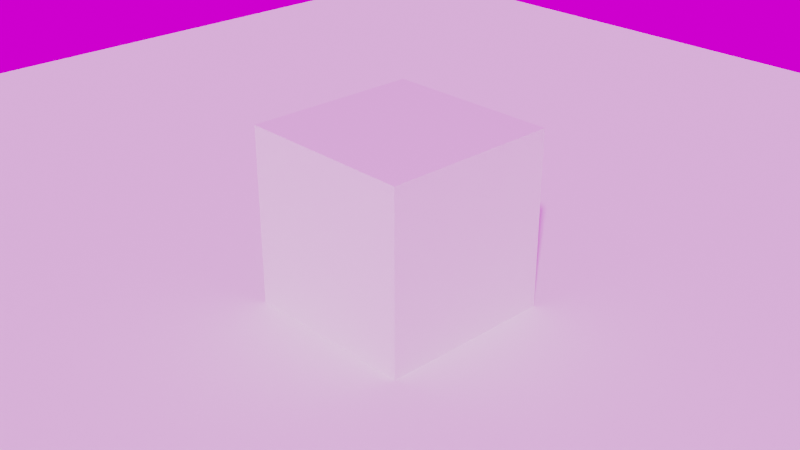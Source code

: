 # Source: vdbtest.blend  (saved by Blender 3.0.42; exported with 4.5.12 LTS)
import bpy
from mathutils import Matrix  # noqa: F401  (used for matrix-valued properties, if any)

bpy.ops.wm.read_factory_settings(use_empty=True)
scene = bpy.context.scene
scene.name = 'Scene'

# ---- collections
col_collection = bpy.data.collections.new('Collection'); scene.collection.children.link(col_collection)
col_mesh = bpy.data.collections.new('Mesh'); scene.collection.children.link(col_mesh)
col_rig = bpy.data.collections.new('Rig'); scene.collection.children.link(col_rig)
col_collision = bpy.data.collections.new('Collision'); scene.collection.children.link(col_collision)
col_extras = bpy.data.collections.new('Extras'); scene.collection.children.link(col_extras)

# ---- images (referenced by path relative to the original .blend; pixels are not part of the script)
import os
ASSET_DIR = os.environ.get("B2B_ASSET_DIR", "")  # directory of the original .blend (textures are referenced by path, not embedded)
HERE = os.path.dirname(os.path.abspath(__file__))  # packed textures are extracted next to this script under _unpacked/

def load_image(name, relpath, width, height, colorspace="sRGB"):
    """Load a texture the original file referenced (path relative to the .blend, or extracted next to this script)."""
    p = next((c for c in (os.path.join(HERE, relpath), os.path.join(ASSET_DIR, relpath)) if relpath and os.path.exists(c)), "")
    if p:
        img = bpy.data.images.load(p, check_existing=True)
        img.name = name
    else:  # same state as the original file: an image datablock whose file is absent (Cycles renders it pink)
        img = bpy.data.images.new(name, width, height)
        img.source = "FILE"
        img.filepath = "//" + (relpath or name)
    img.colorspace_settings.name = colorspace
    return img
img_small_rural_road_4k_hdr = load_image('small_rural_road_4k.hdr', 'small_rural_road_4k.hdr', 1024, 1024, 'Linear Rec.709')

# ---- materials (node trees are filled in below, after node groups)
mat_material = bpy.data.materials.new('Material')
mat_material.alpha_threshold = 0.0
mat_material.line_color = (0.0, 0.0, 0.0, 1.0)
mat_material_001 = bpy.data.materials.new('Material.001')

# ---- material node trees
mat_material.use_nodes = True; mat_material.node_tree.nodes.clear()
_N = mat_material.node_tree.nodes; _L = mat_material.node_tree.links
n0 = _N.new('ShaderNodeOutputMaterial'); n0.name = 'Material Output'; n0.location = (300, 300)
n1 = _N.new('ShaderNodeBsdfPrincipled'); n1.name = 'Principled BSDF'; n1.location = (10, 300)
n1.distribution = 'GGX'
n1.subsurface_method = 'BURLEY'
n1.inputs[2].default_value = 0.4
n1.inputs[3].default_value = 1.45
n1.inputs[27].default_value = (0.0, 0.0, 0.0, 1.0)
n1.inputs[28].default_value = 1.0
_L.new(n1.outputs[0], n0.inputs[0])
n0.is_active_output = True
mat_material_001.use_nodes = True; mat_material_001.node_tree.nodes.clear()
_N = mat_material_001.node_tree.nodes; _L = mat_material_001.node_tree.links
n0 = _N.new('NodeReroute'); n0.name = 'Reroute.001'; n0.location = (-32, 113)
n0.width = 16
n0.socket_idname = 'NodeSocketVector'
n1 = _N.new('ShaderNodeMath'); n1.name = 'Math'; n1.location = (620, 280)
n1.operation = 'MULTIPLY'
n1.inputs[1].default_value = 136.8
n2 = _N.new('ShaderNodeMath'); n2.name = 'Math.002'; n2.location = (680, 80)
n2.operation = 'GREATER_THAN'
n2.inputs[1].default_value = 0.4
n3 = _N.new('ShaderNodeMath'); n3.name = 'Math.004'; n3.location = (60, 200)
n3.operation = 'MULTIPLY'
n4 = _N.new('ShaderNodeValToRGB'); n4.name = 'ColorRamp'; n4.location = (300, 120)
while len(n4.color_ramp.elements) > 1: n4.color_ramp.elements.remove(n4.color_ramp.elements[-1])
n4.color_ramp.elements[0].position = 0.1364; n4.color_ramp.elements[0].color = (0.2416, 0.29, 0.7486, 1.0)
_e = n4.color_ramp.elements.new(0.8); _e.color = (0.0, 1.0, 0.9438, 1.0)
n5 = _N.new('ShaderNodeAttribute'); n5.name = 'Attribute.002'; n5.location = (-360, 600)
n5.attribute_name = 'Density'
n6 = _N.new('ShaderNodeMath'); n6.name = 'Math.001'; n6.location = (-160, 460)
n6.operation = 'MULTIPLY'
n6.inputs[1].default_value = 4.3
n7 = _N.new('NodeReroute'); n7.name = 'Reroute'; n7.location = (20, 420)
n7.width = 16
n7.socket_idname = 'NodeSocketFloat'
n8 = _N.new('NodeReroute'); n8.name = 'Reroute.003'; n8.location = (603, 87)
n8.width = 16
n9 = _N.new('ShaderNodeVolumePrincipled'); n9.name = 'Principled Volume'; n9.location = (1060, 323)
n9.inputs[0].default_value = (0.07427, 0.2094, 0.5, 1.0)
n9.inputs[3].default_value = 'Density'
n9.inputs[4].default_value = -0.1455
n9.inputs[7].default_value = (1.0, 0.0, 0.02864, 1.0)
n9.inputs[10].default_value = 1613.0
n9.inputs[11].default_value = 'VelocityVectorX'
n10 = _N.new('ShaderNodeMath'); n10.name = 'Math.003'; n10.location = (820, 300)
n10.operation = 'MULTIPLY'
n11 = _N.new('ShaderNodeAttribute'); n11.name = 'Attribute'; n11.location = (-480, 200)
n11.attribute_name = 'VelocityVectorX'
n12 = _N.new('ShaderNodeAttribute'); n12.name = 'Attribute.001'; n12.location = (-480, -20)
n12.attribute_name = 'VelocityVectorY'
n13 = _N.new('ShaderNodeOutputMaterial'); n13.name = 'Material Output'; n13.location = (1380, 300)
n14 = _N.new('ShaderNodeVectorMath'); n14.name = 'Vector Math'; n14.location = (-260, 140)
_L.new(n14.outputs[0], n0.inputs[0])
_L.new(n5.outputs[0], n6.inputs[0])
_L.new(n7.outputs[0], n9.inputs[2])
_L.new(n1.outputs[0], n10.inputs[0])
_L.new(n4.outputs[0], n8.inputs[0])
_L.new(n8.outputs[0], n1.inputs[0])
_L.new(n11.outputs[0], n14.inputs[0])
_L.new(n12.outputs[0], n14.inputs[1])
_L.new(n0.outputs[0], n3.inputs[0])
_L.new(n2.outputs[0], n10.inputs[1])
_L.new(n8.outputs[0], n2.inputs[0])
_L.new(n3.outputs[0], n4.inputs[0])
_L.new(n6.outputs[0], n7.inputs[0])
_L.new(n7.outputs[0], n3.inputs[1])
_L.new(n10.outputs[0], n9.inputs[6])
_L.new(n9.outputs[0], n13.inputs[1])
n13.is_active_output = True

# ---- world
world_world = bpy.data.worlds.new('World'); scene.world = world_world
world_world.use_nodes = True; world_world.node_tree.nodes.clear()
_N = world_world.node_tree.nodes; _L = world_world.node_tree.links
n0 = _N.new('ShaderNodeOutputWorld'); n0.name = 'World Output'; n0.location = (300, 300)
n1 = _N.new('ShaderNodeBackground'); n1.name = 'Background'; n1.location = (10, 300)
n2 = _N.new('ShaderNodeTexEnvironment'); n2.name = 'Environment Texture'; n2.location = (-408, 278)
n2.image = img_small_rural_road_4k_hdr
_L.new(n1.outputs[0], n0.inputs[0])
_L.new(n2.outputs[0], n1.inputs[0])
n0.is_active_output = True
world_world.color = (0.05088, 0.05088, 0.05088)
world_world.use_sun_shadow = False
world_world.sun_shadow_jitter_overblur = 0.0

# ---- cameras
cam_camera = bpy.data.cameras.new('Camera')
cam_camera.clip_end = 100.0
cam_camera.ortho_scale = 7.314

# ---- meshes
me_cube = bpy.data.meshes.new('Cube')
me_cube.from_pydata([(1.0, 1.0, 1.0), (1.0, 1.0, -1.0), (1.0, -1.0, 1.0), (1.0, -1.0, -1.0), (-1.0, 1.0, 1.0), (-1.0, 1.0, -1.0), (-1.0, -1.0, 1.0), (-1.0, -1.0, -1.0)], [], [(0, 4, 6, 2), (3, 2, 6, 7), (7, 6, 4, 5), (5, 1, 3, 7), (1, 0, 2, 3), (5, 4, 0, 1)])
_uv = me_cube.uv_layers.new(name='UVMap')
_uv.uv.foreach_set('vector', [0.625, 0.5, 0.875, 0.5, 0.875, 0.75, 0.625, 0.75, 0.375, 0.75, 0.625, 0.75, 0.625, 1.0, 0.375, 1.0, 0.375, 0.0, 0.625, 0.0, 0.625, 0.25, 0.375, 0.25, 0.125, 0.5, 0.375, 0.5, 0.375, 0.75, 0.125, 0.75, 0.375, 0.5, 0.625, 0.5, 0.625, 0.75, 0.375, 0.75, 0.375, 0.25, 0.625, 0.25, 0.625, 0.5, 0.375, 0.5])
me_cube.materials.append(mat_material)
me_cube.use_remesh_preserve_volume = False
me_cube.use_remesh_preserve_attributes = False
me_cube.use_mirror_vertex_groups = False
me_cube.update()
me_plane = bpy.data.meshes.new('Plane')
me_plane.from_pydata([(-1.0, -1.0, 0.0), (1.0, -1.0, 0.0), (-1.0, 1.0, 0.0), (1.0, 1.0, 0.0)], [], [(0, 1, 3, 2)])
_uv = me_plane.uv_layers.new(name='UVMap')
_uv.uv.foreach_set('vector', [0.0, 0.0, 1.0, 0.0, 1.0, 1.0, 0.0, 1.0])
me_plane.use_remesh_fix_poles = True
me_plane.use_remesh_preserve_attributes = False
me_plane.update()

# ---- objects
ob_cube = bpy.data.objects.new('Cube', me_cube)
ob_camera = bpy.data.objects.new('Camera', cam_camera)
ob_floor = bpy.data.objects.new('Floor', me_plane)
ob_velocityvector = bpy.data.objects.new('VelocityVector', None)

# ---- transforms, parenting, visibility, modifiers, constraints
ob_cube.location = (0.0, 0.0, 0.0)
ob_cube.lock_rotations_4d = False
ob_cube.empty_display_type = 'ARROWS'
ob_cube.lineart.crease_threshold = 0.0
ob_camera.location = (7.359, -6.926, 4.958)
ob_camera.rotation_euler = (1.109, 0.0, 0.8149)
ob_camera.lock_rotations_4d = False
ob_camera.empty_display_type = 'ARROWS'
ob_camera.color = (0.0, 0.0, 0.0, 0.0)
ob_camera.display_type = 'WIRE'
ob_camera.lineart.crease_threshold = 0.0
ob_floor.location = (0.0, 0.0, -1.0)
ob_floor.scale = (10.0, 10.0, 10.0)
ob_velocityvector.location = (0.0, 0.0, 0.0)
ob_velocityvector.scale = (1.0, 1.0, -0.06035)
ob_velocityvector.empty_image_offset = (0.0, 0.0)

# ---- collection membership
col_collection.objects.link(ob_cube)
col_collection.objects.link(ob_camera)
col_collection.objects.link(ob_floor)
col_collection.objects.link(ob_velocityvector)

# ---- scene / render settings (as saved in the file)
scene.camera = ob_camera
scene.frame_start = 1; scene.frame_end = 250; scene.frame_set(73)
scene.render.engine = 'CYCLES'
scene.render.image_settings.color_depth = '16'
scene.render.film_transparent = True
scene.render.use_border = True
scene.cycles.sampling_pattern = 'TABULATED_SOBOL'
scene.cycles.use_light_tree = False
scene.cycles.diffuse_bounces = 6
scene.cycles.transmission_bounces = 4
scene.cycles.volume_bounces = 2
scene.cycles.transparent_max_bounces = 4
scene.cycles.film_transparent_glass = True
scene.cycles.pixel_filter_type = 'GAUSSIAN'
scene.view_settings.view_transform = 'Filmic'
bpy.context.view_layer.update()

# ---- added for rendering (the .blend has no usable light): sun
light_auto_sun = bpy.data.lights.new('AutoSun', 'SUN')
light_auto_sun.energy = 3.0
light_auto_sun.angle = 0.0523599
ob_auto_sun = bpy.data.objects.new('AutoSun', light_auto_sun)
scene.collection.objects.link(ob_auto_sun)
ob_auto_sun.rotation_euler = (0.872665, 0.174533, 0.523599)
bpy.context.view_layer.update()
